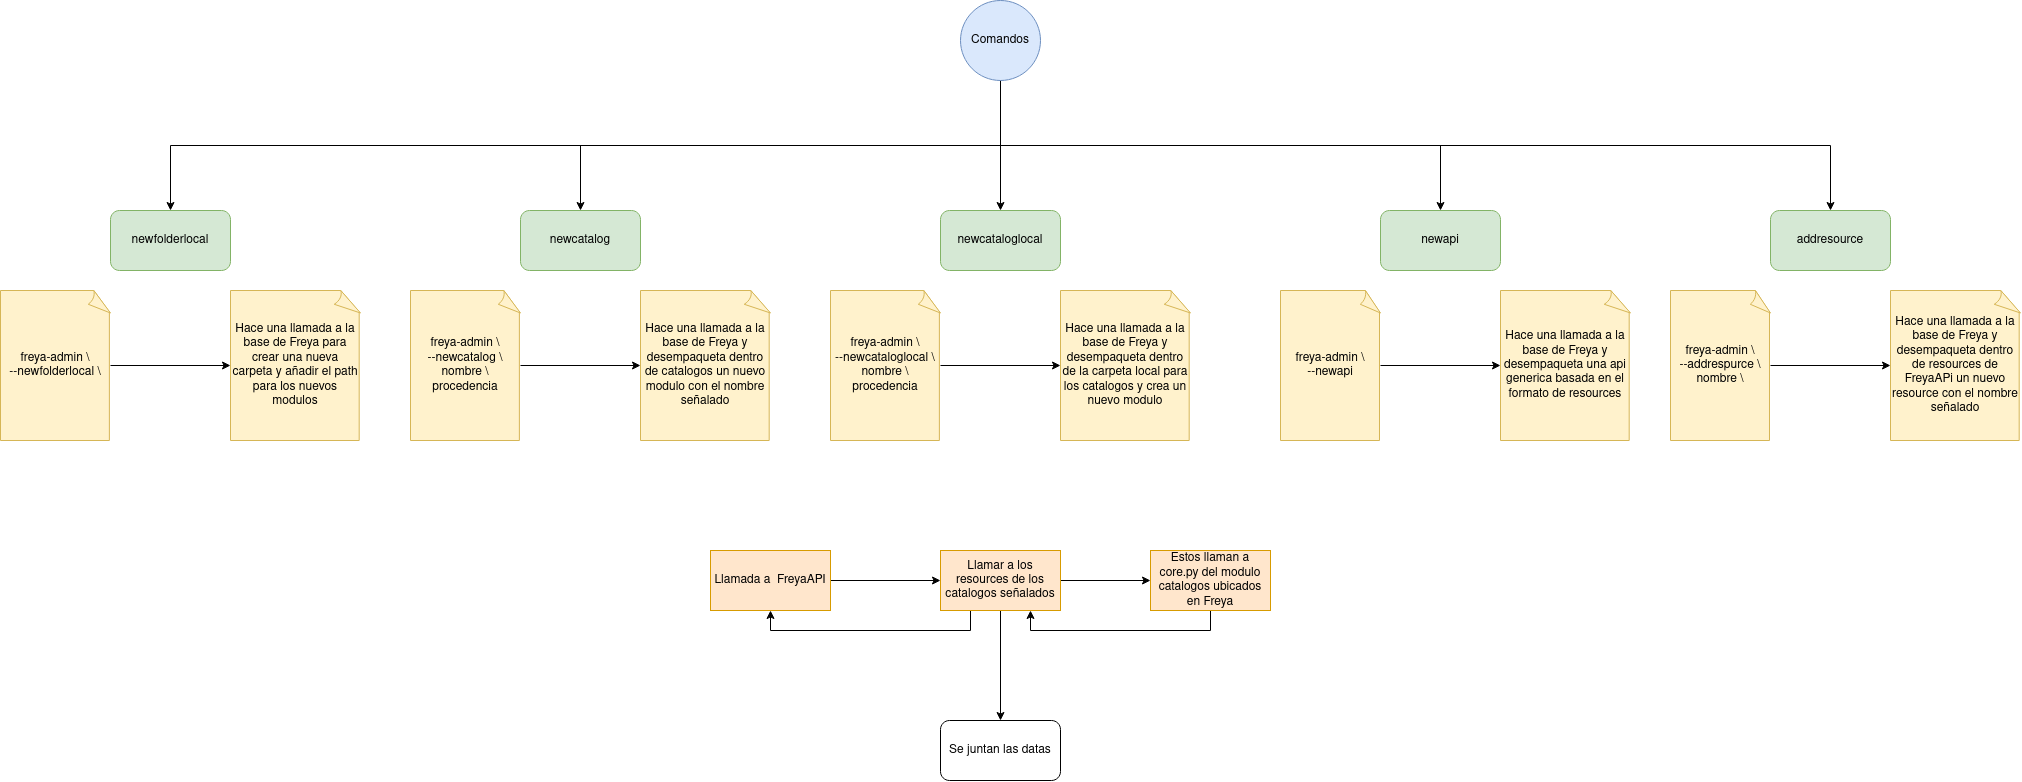

The diagram above was exported from draw.io. Its source (the exported page's mxGraphModel, read from the mxfile embedded in the PNG):
<mxGraphModel dx="2035" dy="670" grid="1" gridSize="10" guides="1" tooltips="1" connect="1" arrows="1" fold="1" page="1" pageScale="1" pageWidth="850" pageHeight="1100" math="0" shadow="0">
  <root>
    <mxCell id="0" />
    <mxCell id="1" parent="0" />
    <mxCell id="4iqH0lRmFVpt-Cocp3OS-7" style="edgeStyle=orthogonalEdgeStyle;rounded=0;orthogonalLoop=1;jettySize=auto;html=1;exitX=0.5;exitY=1;exitDx=0;exitDy=0;entryX=0.5;entryY=0;entryDx=0;entryDy=0;" parent="1" source="4iqH0lRmFVpt-Cocp3OS-1" target="4iqH0lRmFVpt-Cocp3OS-2" edge="1">
      <mxGeometry relative="1" as="geometry" />
    </mxCell>
    <mxCell id="4iqH0lRmFVpt-Cocp3OS-8" style="edgeStyle=orthogonalEdgeStyle;rounded=0;orthogonalLoop=1;jettySize=auto;html=1;exitX=0.5;exitY=1;exitDx=0;exitDy=0;" parent="1" source="4iqH0lRmFVpt-Cocp3OS-1" target="4iqH0lRmFVpt-Cocp3OS-5" edge="1">
      <mxGeometry relative="1" as="geometry" />
    </mxCell>
    <mxCell id="4iqH0lRmFVpt-Cocp3OS-9" style="edgeStyle=orthogonalEdgeStyle;rounded=0;orthogonalLoop=1;jettySize=auto;html=1;exitX=0.5;exitY=1;exitDx=0;exitDy=0;" parent="1" source="4iqH0lRmFVpt-Cocp3OS-1" target="4iqH0lRmFVpt-Cocp3OS-6" edge="1">
      <mxGeometry relative="1" as="geometry" />
    </mxCell>
    <mxCell id="3ujqWeAxxn_La1KDlH5l-10" style="edgeStyle=orthogonalEdgeStyle;rounded=0;orthogonalLoop=1;jettySize=auto;html=1;exitX=0.5;exitY=1;exitDx=0;exitDy=0;" parent="1" source="4iqH0lRmFVpt-Cocp3OS-1" target="3ujqWeAxxn_La1KDlH5l-6" edge="1">
      <mxGeometry relative="1" as="geometry" />
    </mxCell>
    <mxCell id="3ujqWeAxxn_La1KDlH5l-15" style="edgeStyle=orthogonalEdgeStyle;rounded=0;orthogonalLoop=1;jettySize=auto;html=1;exitX=0.5;exitY=1;exitDx=0;exitDy=0;entryX=0.5;entryY=0;entryDx=0;entryDy=0;" parent="1" source="4iqH0lRmFVpt-Cocp3OS-1" target="3ujqWeAxxn_La1KDlH5l-11" edge="1">
      <mxGeometry relative="1" as="geometry" />
    </mxCell>
    <mxCell id="4iqH0lRmFVpt-Cocp3OS-1" value="Comandos" style="ellipse;whiteSpace=wrap;html=1;aspect=fixed;fillColor=#dae8fc;strokeColor=#6c8ebf;" parent="1" vertex="1">
      <mxGeometry x="380" y="20" width="80" height="80" as="geometry" />
    </mxCell>
    <mxCell id="4iqH0lRmFVpt-Cocp3OS-2" value="newcatalog" style="rounded=1;whiteSpace=wrap;html=1;fillColor=#d5e8d4;strokeColor=#82b366;" parent="1" vertex="1">
      <mxGeometry x="-60" y="230" width="120" height="60" as="geometry" />
    </mxCell>
    <mxCell id="4iqH0lRmFVpt-Cocp3OS-5" value="newapi" style="rounded=1;whiteSpace=wrap;html=1;fillColor=#d5e8d4;strokeColor=#82b366;" parent="1" vertex="1">
      <mxGeometry x="800" y="230" width="120" height="60" as="geometry" />
    </mxCell>
    <mxCell id="4iqH0lRmFVpt-Cocp3OS-6" value="addresource" style="rounded=1;whiteSpace=wrap;html=1;fillColor=#d5e8d4;strokeColor=#82b366;" parent="1" vertex="1">
      <mxGeometry x="1190" y="230" width="120" height="60" as="geometry" />
    </mxCell>
    <mxCell id="4iqH0lRmFVpt-Cocp3OS-20" style="edgeStyle=orthogonalEdgeStyle;rounded=0;orthogonalLoop=1;jettySize=auto;html=1;exitX=1;exitY=0.5;exitDx=0;exitDy=0;exitPerimeter=0;" parent="1" source="4iqH0lRmFVpt-Cocp3OS-13" target="4iqH0lRmFVpt-Cocp3OS-19" edge="1">
      <mxGeometry relative="1" as="geometry" />
    </mxCell>
    <mxCell id="4iqH0lRmFVpt-Cocp3OS-13" value="freya-admin \ --newcatalog \ nombre \ procedencia" style="whiteSpace=wrap;html=1;shape=mxgraph.basic.document;fillColor=#fff2cc;strokeColor=#d6b656;" parent="1" vertex="1">
      <mxGeometry x="-170" y="310" width="110" height="150" as="geometry" />
    </mxCell>
    <mxCell id="4iqH0lRmFVpt-Cocp3OS-23" style="edgeStyle=orthogonalEdgeStyle;rounded=0;orthogonalLoop=1;jettySize=auto;html=1;exitX=1;exitY=0.5;exitDx=0;exitDy=0;exitPerimeter=0;entryX=0;entryY=0.5;entryDx=0;entryDy=0;entryPerimeter=0;" parent="1" source="4iqH0lRmFVpt-Cocp3OS-16" target="4iqH0lRmFVpt-Cocp3OS-21" edge="1">
      <mxGeometry relative="1" as="geometry" />
    </mxCell>
    <mxCell id="4iqH0lRmFVpt-Cocp3OS-16" value="freya-admin \ --newapi" style="whiteSpace=wrap;html=1;shape=mxgraph.basic.document;fillColor=#fff2cc;strokeColor=#d6b656;" parent="1" vertex="1">
      <mxGeometry x="700" y="310" width="100" height="150" as="geometry" />
    </mxCell>
    <mxCell id="4iqH0lRmFVpt-Cocp3OS-24" style="edgeStyle=orthogonalEdgeStyle;rounded=0;orthogonalLoop=1;jettySize=auto;html=1;exitX=1;exitY=0.5;exitDx=0;exitDy=0;exitPerimeter=0;entryX=0;entryY=0.5;entryDx=0;entryDy=0;entryPerimeter=0;" parent="1" source="4iqH0lRmFVpt-Cocp3OS-17" target="4iqH0lRmFVpt-Cocp3OS-22" edge="1">
      <mxGeometry relative="1" as="geometry" />
    </mxCell>
    <mxCell id="4iqH0lRmFVpt-Cocp3OS-17" value="freya-admin \ --addrespurce \ nombre \ " style="whiteSpace=wrap;html=1;shape=mxgraph.basic.document;fillColor=#fff2cc;strokeColor=#d6b656;" parent="1" vertex="1">
      <mxGeometry x="1090" y="310" width="100" height="150" as="geometry" />
    </mxCell>
    <mxCell id="4iqH0lRmFVpt-Cocp3OS-19" value="Hace una llamada a la base de Freya y desempaqueta dentro de catalogos un nuevo modulo con el nombre señalado" style="whiteSpace=wrap;html=1;shape=mxgraph.basic.document;fillColor=#fff2cc;strokeColor=#d6b656;" parent="1" vertex="1">
      <mxGeometry x="60" y="310" width="130" height="150" as="geometry" />
    </mxCell>
    <mxCell id="4iqH0lRmFVpt-Cocp3OS-21" value="Hace una llamada a la base de Freya y desempaqueta una api generica basada en el formato de resources" style="whiteSpace=wrap;html=1;shape=mxgraph.basic.document;fillColor=#fff2cc;strokeColor=#d6b656;" parent="1" vertex="1">
      <mxGeometry x="920" y="310" width="130" height="150" as="geometry" />
    </mxCell>
    <mxCell id="4iqH0lRmFVpt-Cocp3OS-22" value="Hace una llamada a la base de Freya y desempaqueta dentro de resources de FreyaAPi un nuevo resource con el nombre señalado" style="whiteSpace=wrap;html=1;shape=mxgraph.basic.document;fillColor=#fff2cc;strokeColor=#d6b656;" parent="1" vertex="1">
      <mxGeometry x="1310" y="310" width="130" height="150" as="geometry" />
    </mxCell>
    <mxCell id="4iqH0lRmFVpt-Cocp3OS-29" style="edgeStyle=orthogonalEdgeStyle;rounded=0;orthogonalLoop=1;jettySize=auto;html=1;exitX=1;exitY=0.5;exitDx=0;exitDy=0;entryX=0;entryY=0.5;entryDx=0;entryDy=0;" parent="1" source="4iqH0lRmFVpt-Cocp3OS-26" target="4iqH0lRmFVpt-Cocp3OS-27" edge="1">
      <mxGeometry relative="1" as="geometry" />
    </mxCell>
    <mxCell id="4iqH0lRmFVpt-Cocp3OS-26" value="Llamada a&amp;nbsp; FreyaAPI" style="rounded=0;whiteSpace=wrap;html=1;fillColor=#ffe6cc;strokeColor=#d79b00;" parent="1" vertex="1">
      <mxGeometry x="130" y="570" width="120" height="60" as="geometry" />
    </mxCell>
    <mxCell id="4iqH0lRmFVpt-Cocp3OS-30" style="edgeStyle=orthogonalEdgeStyle;rounded=0;orthogonalLoop=1;jettySize=auto;html=1;exitX=1;exitY=0.5;exitDx=0;exitDy=0;" parent="1" source="4iqH0lRmFVpt-Cocp3OS-27" target="4iqH0lRmFVpt-Cocp3OS-28" edge="1">
      <mxGeometry relative="1" as="geometry" />
    </mxCell>
    <mxCell id="4iqH0lRmFVpt-Cocp3OS-32" style="edgeStyle=orthogonalEdgeStyle;rounded=0;orthogonalLoop=1;jettySize=auto;html=1;exitX=0.25;exitY=1;exitDx=0;exitDy=0;entryX=0.5;entryY=1;entryDx=0;entryDy=0;" parent="1" source="4iqH0lRmFVpt-Cocp3OS-27" target="4iqH0lRmFVpt-Cocp3OS-26" edge="1">
      <mxGeometry relative="1" as="geometry" />
    </mxCell>
    <mxCell id="4iqH0lRmFVpt-Cocp3OS-33" style="edgeStyle=orthogonalEdgeStyle;rounded=0;orthogonalLoop=1;jettySize=auto;html=1;exitX=0.5;exitY=1;exitDx=0;exitDy=0;entryX=0.5;entryY=0;entryDx=0;entryDy=0;" parent="1" source="4iqH0lRmFVpt-Cocp3OS-27" target="4iqH0lRmFVpt-Cocp3OS-34" edge="1">
      <mxGeometry relative="1" as="geometry">
        <mxPoint x="420" y="720" as="targetPoint" />
      </mxGeometry>
    </mxCell>
    <mxCell id="4iqH0lRmFVpt-Cocp3OS-27" value="Llamar a los resources de los catalogos señalados" style="rounded=0;whiteSpace=wrap;html=1;fillColor=#ffe6cc;strokeColor=#d79b00;" parent="1" vertex="1">
      <mxGeometry x="360" y="570" width="120" height="60" as="geometry" />
    </mxCell>
    <mxCell id="4iqH0lRmFVpt-Cocp3OS-31" style="edgeStyle=orthogonalEdgeStyle;rounded=0;orthogonalLoop=1;jettySize=auto;html=1;exitX=0.5;exitY=1;exitDx=0;exitDy=0;entryX=0.75;entryY=1;entryDx=0;entryDy=0;" parent="1" source="4iqH0lRmFVpt-Cocp3OS-28" target="4iqH0lRmFVpt-Cocp3OS-27" edge="1">
      <mxGeometry relative="1" as="geometry" />
    </mxCell>
    <mxCell id="4iqH0lRmFVpt-Cocp3OS-28" value="Estos llaman a core.py del modulo catalogos ubicados en Freya" style="rounded=0;whiteSpace=wrap;html=1;fillColor=#ffe6cc;strokeColor=#d79b00;" parent="1" vertex="1">
      <mxGeometry x="570" y="570" width="120" height="60" as="geometry" />
    </mxCell>
    <mxCell id="4iqH0lRmFVpt-Cocp3OS-34" value="Se juntan las datas" style="rounded=1;whiteSpace=wrap;html=1;" parent="1" vertex="1">
      <mxGeometry x="360" y="740" width="120" height="60" as="geometry" />
    </mxCell>
    <mxCell id="3ujqWeAxxn_La1KDlH5l-6" value="newcataloglocal" style="rounded=1;whiteSpace=wrap;html=1;fillColor=#d5e8d4;strokeColor=#82b366;" parent="1" vertex="1">
      <mxGeometry x="360" y="230" width="120" height="60" as="geometry" />
    </mxCell>
    <mxCell id="3ujqWeAxxn_La1KDlH5l-7" style="edgeStyle=orthogonalEdgeStyle;rounded=0;orthogonalLoop=1;jettySize=auto;html=1;exitX=1;exitY=0.5;exitDx=0;exitDy=0;exitPerimeter=0;" parent="1" source="3ujqWeAxxn_La1KDlH5l-8" target="3ujqWeAxxn_La1KDlH5l-9" edge="1">
      <mxGeometry relative="1" as="geometry" />
    </mxCell>
    <mxCell id="3ujqWeAxxn_La1KDlH5l-8" value="freya-admin \ --newcataloglocal \ nombre \ procedencia" style="whiteSpace=wrap;html=1;shape=mxgraph.basic.document;fillColor=#fff2cc;strokeColor=#d6b656;" parent="1" vertex="1">
      <mxGeometry x="250" y="310" width="110" height="150" as="geometry" />
    </mxCell>
    <mxCell id="3ujqWeAxxn_La1KDlH5l-9" value="Hace una llamada a la base de Freya y desempaqueta dentro de la carpeta local para los catalogos y crea un nuevo modulo " style="whiteSpace=wrap;html=1;shape=mxgraph.basic.document;fillColor=#fff2cc;strokeColor=#d6b656;" parent="1" vertex="1">
      <mxGeometry x="480" y="310" width="130" height="150" as="geometry" />
    </mxCell>
    <mxCell id="3ujqWeAxxn_La1KDlH5l-11" value="newfolderlocal" style="rounded=1;whiteSpace=wrap;html=1;fillColor=#d5e8d4;strokeColor=#82b366;" parent="1" vertex="1">
      <mxGeometry x="-470" y="230" width="120" height="60" as="geometry" />
    </mxCell>
    <mxCell id="3ujqWeAxxn_La1KDlH5l-12" style="edgeStyle=orthogonalEdgeStyle;rounded=0;orthogonalLoop=1;jettySize=auto;html=1;exitX=1;exitY=0.5;exitDx=0;exitDy=0;exitPerimeter=0;" parent="1" source="3ujqWeAxxn_La1KDlH5l-13" target="3ujqWeAxxn_La1KDlH5l-14" edge="1">
      <mxGeometry relative="1" as="geometry" />
    </mxCell>
    <mxCell id="3ujqWeAxxn_La1KDlH5l-13" value="freya-admin \ --newfolderlocal \" style="whiteSpace=wrap;html=1;shape=mxgraph.basic.document;fillColor=#fff2cc;strokeColor=#d6b656;" parent="1" vertex="1">
      <mxGeometry x="-580" y="310" width="110" height="150" as="geometry" />
    </mxCell>
    <mxCell id="3ujqWeAxxn_La1KDlH5l-14" value="Hace una llamada a la base de Freya para crear una nueva carpeta y añadir el path para los nuevos modulos" style="whiteSpace=wrap;html=1;shape=mxgraph.basic.document;fillColor=#fff2cc;strokeColor=#d6b656;" parent="1" vertex="1">
      <mxGeometry x="-350" y="310" width="130" height="150" as="geometry" />
    </mxCell>
  </root>
</mxGraphModel>